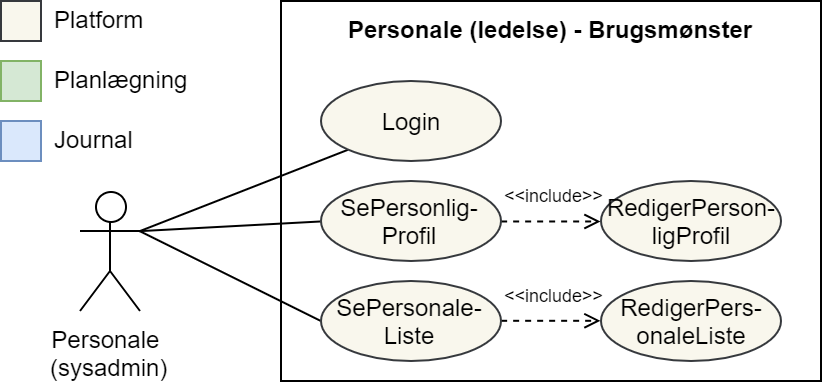

The diagram above was exported from draw.io. Its source (the exported page's mxGraphModel, read from the mxfile embedded in the PNG):
<mxGraphModel dx="752" dy="567" grid="1" gridSize="10" guides="1" tooltips="1" connect="1" arrows="1" fold="1" page="1" pageScale="1" pageWidth="850" pageHeight="1100" math="0" shadow="0">
  <root>
    <mxCell id="0" />
    <mxCell id="1" parent="0" />
    <mxCell id="JJ6CAFe-qYpxg0V2ff2T-1" value="Personale (ledelse) - Brugsmønster" style="html=1;strokeColor=#000000;fillColor=none;fontStyle=1;verticalAlign=top;" parent="1" vertex="1">
      <mxGeometry x="140" width="270" height="190" as="geometry" />
    </mxCell>
    <mxCell id="JJ6CAFe-qYpxg0V2ff2T-2" style="edgeStyle=none;rounded=0;orthogonalLoop=1;jettySize=auto;html=1;exitX=1;exitY=0.3333333333333333;exitDx=0;exitDy=0;exitPerimeter=0;entryX=0;entryY=1;entryDx=0;entryDy=0;startArrow=none;startFill=0;endArrow=none;endFill=0;strokeColor=#000000;" parent="1" source="JJ6CAFe-qYpxg0V2ff2T-13" target="JJ6CAFe-qYpxg0V2ff2T-14" edge="1">
      <mxGeometry relative="1" as="geometry" />
    </mxCell>
    <mxCell id="JJ6CAFe-qYpxg0V2ff2T-6" style="edgeStyle=none;rounded=0;orthogonalLoop=1;jettySize=auto;html=1;exitX=1;exitY=0.3333333333333333;exitDx=0;exitDy=0;exitPerimeter=0;entryX=0;entryY=0.5;entryDx=0;entryDy=0;startArrow=none;startFill=0;endArrow=none;endFill=0;strokeColor=#000000;" parent="1" source="JJ6CAFe-qYpxg0V2ff2T-13" target="JJ6CAFe-qYpxg0V2ff2T-16" edge="1">
      <mxGeometry relative="1" as="geometry" />
    </mxCell>
    <mxCell id="JJ6CAFe-qYpxg0V2ff2T-7" style="edgeStyle=none;rounded=0;orthogonalLoop=1;jettySize=auto;html=1;exitX=1;exitY=0.3333333333333333;exitDx=0;exitDy=0;exitPerimeter=0;entryX=0;entryY=0.5;entryDx=0;entryDy=0;startArrow=none;startFill=0;endArrow=none;endFill=0;strokeColor=#000000;" parent="1" source="JJ6CAFe-qYpxg0V2ff2T-13" target="JJ6CAFe-qYpxg0V2ff2T-18" edge="1">
      <mxGeometry relative="1" as="geometry" />
    </mxCell>
    <mxCell id="JJ6CAFe-qYpxg0V2ff2T-13" value="Personale &lt;br&gt;(sysadmin)" style="shape=umlActor;verticalLabelPosition=bottom;labelBackgroundColor=#ffffff;verticalAlign=top;html=1;strokeColor=#000000;fillColor=none;" parent="1" vertex="1">
      <mxGeometry x="39.5" y="95" width="30" height="60" as="geometry" />
    </mxCell>
    <mxCell id="JJ6CAFe-qYpxg0V2ff2T-14" value="Login" style="ellipse;whiteSpace=wrap;html=1;strokeColor=#36393d;fillColor=#f9f7ed;" parent="1" vertex="1">
      <mxGeometry x="160" y="40" width="90" height="40" as="geometry" />
    </mxCell>
    <mxCell id="_ijuzCOU4VSxt41Ue5co-9" style="edgeStyle=orthogonalEdgeStyle;rounded=0;orthogonalLoop=1;jettySize=auto;html=1;exitX=1;exitY=0.5;exitDx=0;exitDy=0;entryX=0;entryY=0.5;entryDx=0;entryDy=0;dashed=1;endArrow=open;endFill=0;fontSize=9;" edge="1" parent="1" source="JJ6CAFe-qYpxg0V2ff2T-18" target="_ijuzCOU4VSxt41Ue5co-8">
      <mxGeometry relative="1" as="geometry" />
    </mxCell>
    <mxCell id="JJ6CAFe-qYpxg0V2ff2T-18" value="SePersonale-&lt;br&gt;Liste&lt;br&gt;" style="ellipse;whiteSpace=wrap;html=1;strokeColor=#36393d;fillColor=#f9f7ed;" parent="1" vertex="1">
      <mxGeometry x="160" y="140" width="90" height="40" as="geometry" />
    </mxCell>
    <mxCell id="JJ6CAFe-qYpxg0V2ff2T-26" value="" style="html=1;fillColor=#f9f7ed;strokeColor=#36393d;" parent="1" vertex="1">
      <mxGeometry width="20" height="20" as="geometry" />
    </mxCell>
    <mxCell id="JJ6CAFe-qYpxg0V2ff2T-27" value="Platform" style="text;html=1;resizable=0;points=[];autosize=1;align=left;verticalAlign=top;spacingTop=-4;" parent="1" vertex="1">
      <mxGeometry x="24.5" width="60" height="20" as="geometry" />
    </mxCell>
    <mxCell id="JJ6CAFe-qYpxg0V2ff2T-28" value="" style="html=1;fillColor=#d5e8d4;strokeColor=#82b366;" parent="1" vertex="1">
      <mxGeometry y="30" width="20" height="20" as="geometry" />
    </mxCell>
    <mxCell id="JJ6CAFe-qYpxg0V2ff2T-29" value="Planlægning" style="text;html=1;resizable=0;points=[];autosize=1;align=left;verticalAlign=top;spacingTop=-4;" parent="1" vertex="1">
      <mxGeometry x="24.5" y="30" width="80" height="20" as="geometry" />
    </mxCell>
    <mxCell id="JJ6CAFe-qYpxg0V2ff2T-30" value="" style="html=1;fillColor=#dae8fc;strokeColor=#6c8ebf;" parent="1" vertex="1">
      <mxGeometry y="60" width="20" height="20" as="geometry" />
    </mxCell>
    <mxCell id="JJ6CAFe-qYpxg0V2ff2T-31" value="Journal" style="text;html=1;resizable=0;points=[];autosize=1;align=left;verticalAlign=top;spacingTop=-4;" parent="1" vertex="1">
      <mxGeometry x="24.5" y="60" width="50" height="20" as="geometry" />
    </mxCell>
    <mxCell id="_ijuzCOU4VSxt41Ue5co-12" style="edgeStyle=orthogonalEdgeStyle;rounded=0;orthogonalLoop=1;jettySize=auto;html=1;exitX=1;exitY=0.5;exitDx=0;exitDy=0;entryX=0;entryY=0.5;entryDx=0;entryDy=0;dashed=1;endArrow=open;endFill=0;fontSize=9;" edge="1" parent="1" source="JJ6CAFe-qYpxg0V2ff2T-16" target="_ijuzCOU4VSxt41Ue5co-11">
      <mxGeometry relative="1" as="geometry" />
    </mxCell>
    <mxCell id="JJ6CAFe-qYpxg0V2ff2T-16" value="SePersonlig-&lt;br&gt;Profil&lt;br&gt;" style="ellipse;whiteSpace=wrap;html=1;strokeColor=#36393d;fillColor=#f9f7ed;" parent="1" vertex="1">
      <mxGeometry x="160" y="90" width="90" height="40" as="geometry" />
    </mxCell>
    <mxCell id="_ijuzCOU4VSxt41Ue5co-8" value="RedigerPers-&lt;br&gt;onaleListe&lt;br&gt;" style="ellipse;whiteSpace=wrap;html=1;strokeColor=#36393d;fillColor=#f9f7ed;" vertex="1" parent="1">
      <mxGeometry x="300" y="140" width="90" height="40" as="geometry" />
    </mxCell>
    <mxCell id="_ijuzCOU4VSxt41Ue5co-10" value="&amp;lt;&amp;lt;include&amp;gt;&amp;gt;" style="text;html=1;resizable=0;points=[];autosize=1;align=left;verticalAlign=top;spacingTop=-4;fontSize=9;" vertex="1" parent="1">
      <mxGeometry x="250" y="140" width="80" height="20" as="geometry" />
    </mxCell>
    <mxCell id="_ijuzCOU4VSxt41Ue5co-11" value="RedigerPerson-&lt;br&gt;ligProfil&lt;br&gt;" style="ellipse;whiteSpace=wrap;html=1;strokeColor=#36393d;fillColor=#f9f7ed;" vertex="1" parent="1">
      <mxGeometry x="300" y="90" width="90" height="40" as="geometry" />
    </mxCell>
    <mxCell id="_ijuzCOU4VSxt41Ue5co-13" value="&amp;lt;&amp;lt;include&amp;gt;&amp;gt;" style="text;html=1;resizable=0;points=[];autosize=1;align=left;verticalAlign=top;spacingTop=-4;fontSize=9;" vertex="1" parent="1">
      <mxGeometry x="250" y="90" width="80" height="20" as="geometry" />
    </mxCell>
  </root>
</mxGraphModel>